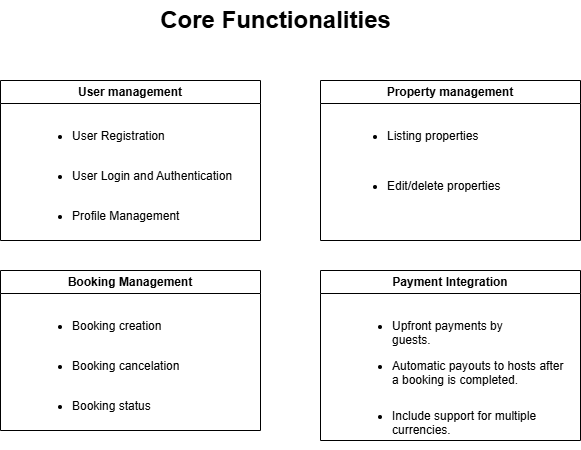

The diagram above was exported from draw.io. Its source (the exported page's mxGraphModel, read from the mxfile embedded in the PNG):
<mxGraphModel dx="1106" dy="1705" grid="1" gridSize="10" guides="1" tooltips="1" connect="1" arrows="1" fold="1" page="1" pageScale="1" pageWidth="850" pageHeight="1100" math="0" shadow="0">
  <root>
    <mxCell id="0" />
    <mxCell id="1" parent="0" />
    <mxCell id="nkN4qpjpUjFc8BE2ReHZ-20" value="User management" style="swimlane;whiteSpace=wrap;html=1;" vertex="1" parent="1">
      <mxGeometry x="80" y="-320" width="260" height="160" as="geometry" />
    </mxCell>
    <mxCell id="nkN4qpjpUjFc8BE2ReHZ-22" value="&lt;ul&gt;&lt;li&gt;User Login and Authentication&lt;/li&gt;&lt;/ul&gt;" style="text;whiteSpace=wrap;html=1;" vertex="1" parent="nkN4qpjpUjFc8BE2ReHZ-20">
      <mxGeometry x="30" y="70" width="220" height="40" as="geometry" />
    </mxCell>
    <mxCell id="nkN4qpjpUjFc8BE2ReHZ-23" value="&lt;ul&gt;&lt;li&gt;Profile Management&lt;/li&gt;&lt;/ul&gt;" style="text;whiteSpace=wrap;html=1;" vertex="1" parent="nkN4qpjpUjFc8BE2ReHZ-20">
      <mxGeometry x="30" y="110" width="190" height="40" as="geometry" />
    </mxCell>
    <mxCell id="nkN4qpjpUjFc8BE2ReHZ-21" value="&lt;ul&gt;&lt;li&gt;User Registration&lt;/li&gt;&lt;/ul&gt;" style="text;whiteSpace=wrap;html=1;" vertex="1" parent="nkN4qpjpUjFc8BE2ReHZ-20">
      <mxGeometry x="30" y="30" width="170" height="40" as="geometry" />
    </mxCell>
    <mxCell id="nkN4qpjpUjFc8BE2ReHZ-24" value="&lt;b&gt;&lt;font style=&quot;font-size: 24px;&quot;&gt;Core Functionalities&lt;/font&gt;&lt;/b&gt;" style="text;html=1;align=center;verticalAlign=middle;resizable=0;points=[];autosize=1;strokeColor=none;fillColor=none;" vertex="1" parent="1">
      <mxGeometry x="230" y="-400" width="250" height="40" as="geometry" />
    </mxCell>
    <mxCell id="nkN4qpjpUjFc8BE2ReHZ-25" value="Property management" style="swimlane;whiteSpace=wrap;html=1;" vertex="1" parent="1">
      <mxGeometry x="400" y="-320" width="260" height="160" as="geometry" />
    </mxCell>
    <mxCell id="nkN4qpjpUjFc8BE2ReHZ-27" value="&lt;ul&gt;&lt;li&gt;&lt;span style=&quot;text-align: center;&quot;&gt;Edit/delete properties&lt;/span&gt;&lt;/li&gt;&lt;/ul&gt;" style="text;whiteSpace=wrap;html=1;" vertex="1" parent="nkN4qpjpUjFc8BE2ReHZ-25">
      <mxGeometry x="25" y="80" width="170" height="40" as="geometry" />
    </mxCell>
    <mxCell id="nkN4qpjpUjFc8BE2ReHZ-28" value="&lt;ul&gt;&lt;li&gt;&lt;span style=&quot;text-align: center;&quot;&gt;Listing properties&lt;/span&gt;&lt;/li&gt;&lt;/ul&gt;" style="text;whiteSpace=wrap;html=1;" vertex="1" parent="nkN4qpjpUjFc8BE2ReHZ-25">
      <mxGeometry x="25" y="30" width="175" height="40" as="geometry" />
    </mxCell>
    <mxCell id="nkN4qpjpUjFc8BE2ReHZ-29" value="Booking Management" style="swimlane;whiteSpace=wrap;html=1;" vertex="1" parent="1">
      <mxGeometry x="80" y="-130" width="260" height="160" as="geometry" />
    </mxCell>
    <mxCell id="nkN4qpjpUjFc8BE2ReHZ-30" value="&lt;ul&gt;&lt;li&gt;Booking cancelation&lt;/li&gt;&lt;/ul&gt;" style="text;whiteSpace=wrap;html=1;" vertex="1" parent="nkN4qpjpUjFc8BE2ReHZ-29">
      <mxGeometry x="30" y="70" width="220" height="40" as="geometry" />
    </mxCell>
    <mxCell id="nkN4qpjpUjFc8BE2ReHZ-31" value="&lt;ul&gt;&lt;li&gt;Booking status&lt;/li&gt;&lt;/ul&gt;" style="text;whiteSpace=wrap;html=1;" vertex="1" parent="nkN4qpjpUjFc8BE2ReHZ-29">
      <mxGeometry x="30" y="110" width="190" height="40" as="geometry" />
    </mxCell>
    <mxCell id="nkN4qpjpUjFc8BE2ReHZ-32" value="&lt;ul&gt;&lt;li&gt;Booking creation&lt;/li&gt;&lt;/ul&gt;" style="text;whiteSpace=wrap;html=1;" vertex="1" parent="nkN4qpjpUjFc8BE2ReHZ-29">
      <mxGeometry x="30" y="30" width="170" height="40" as="geometry" />
    </mxCell>
    <mxCell id="nkN4qpjpUjFc8BE2ReHZ-33" value="Payment Integration" style="swimlane;whiteSpace=wrap;html=1;" vertex="1" parent="1">
      <mxGeometry x="400" y="-130" width="260" height="170" as="geometry" />
    </mxCell>
    <mxCell id="nkN4qpjpUjFc8BE2ReHZ-34" value="&lt;ul&gt;&lt;li&gt;Automatic payouts to hosts after a booking is completed.&lt;br&gt;&lt;/li&gt;&lt;/ul&gt;" style="text;whiteSpace=wrap;html=1;" vertex="1" parent="nkN4qpjpUjFc8BE2ReHZ-33">
      <mxGeometry x="30" y="70" width="220" height="40" as="geometry" />
    </mxCell>
    <mxCell id="nkN4qpjpUjFc8BE2ReHZ-35" value="&lt;ul&gt;&lt;li&gt;Include support for multiple currencies.&lt;/li&gt;&lt;/ul&gt;" style="text;whiteSpace=wrap;html=1;" vertex="1" parent="nkN4qpjpUjFc8BE2ReHZ-33">
      <mxGeometry x="30" y="120" width="190" height="40" as="geometry" />
    </mxCell>
    <mxCell id="nkN4qpjpUjFc8BE2ReHZ-36" value="&lt;ul&gt;&lt;li&gt;Upfront payments by guests.&lt;br&gt;&lt;/li&gt;&lt;/ul&gt;" style="text;whiteSpace=wrap;html=1;" vertex="1" parent="nkN4qpjpUjFc8BE2ReHZ-33">
      <mxGeometry x="30" y="30" width="170" height="40" as="geometry" />
    </mxCell>
  </root>
</mxGraphModel>